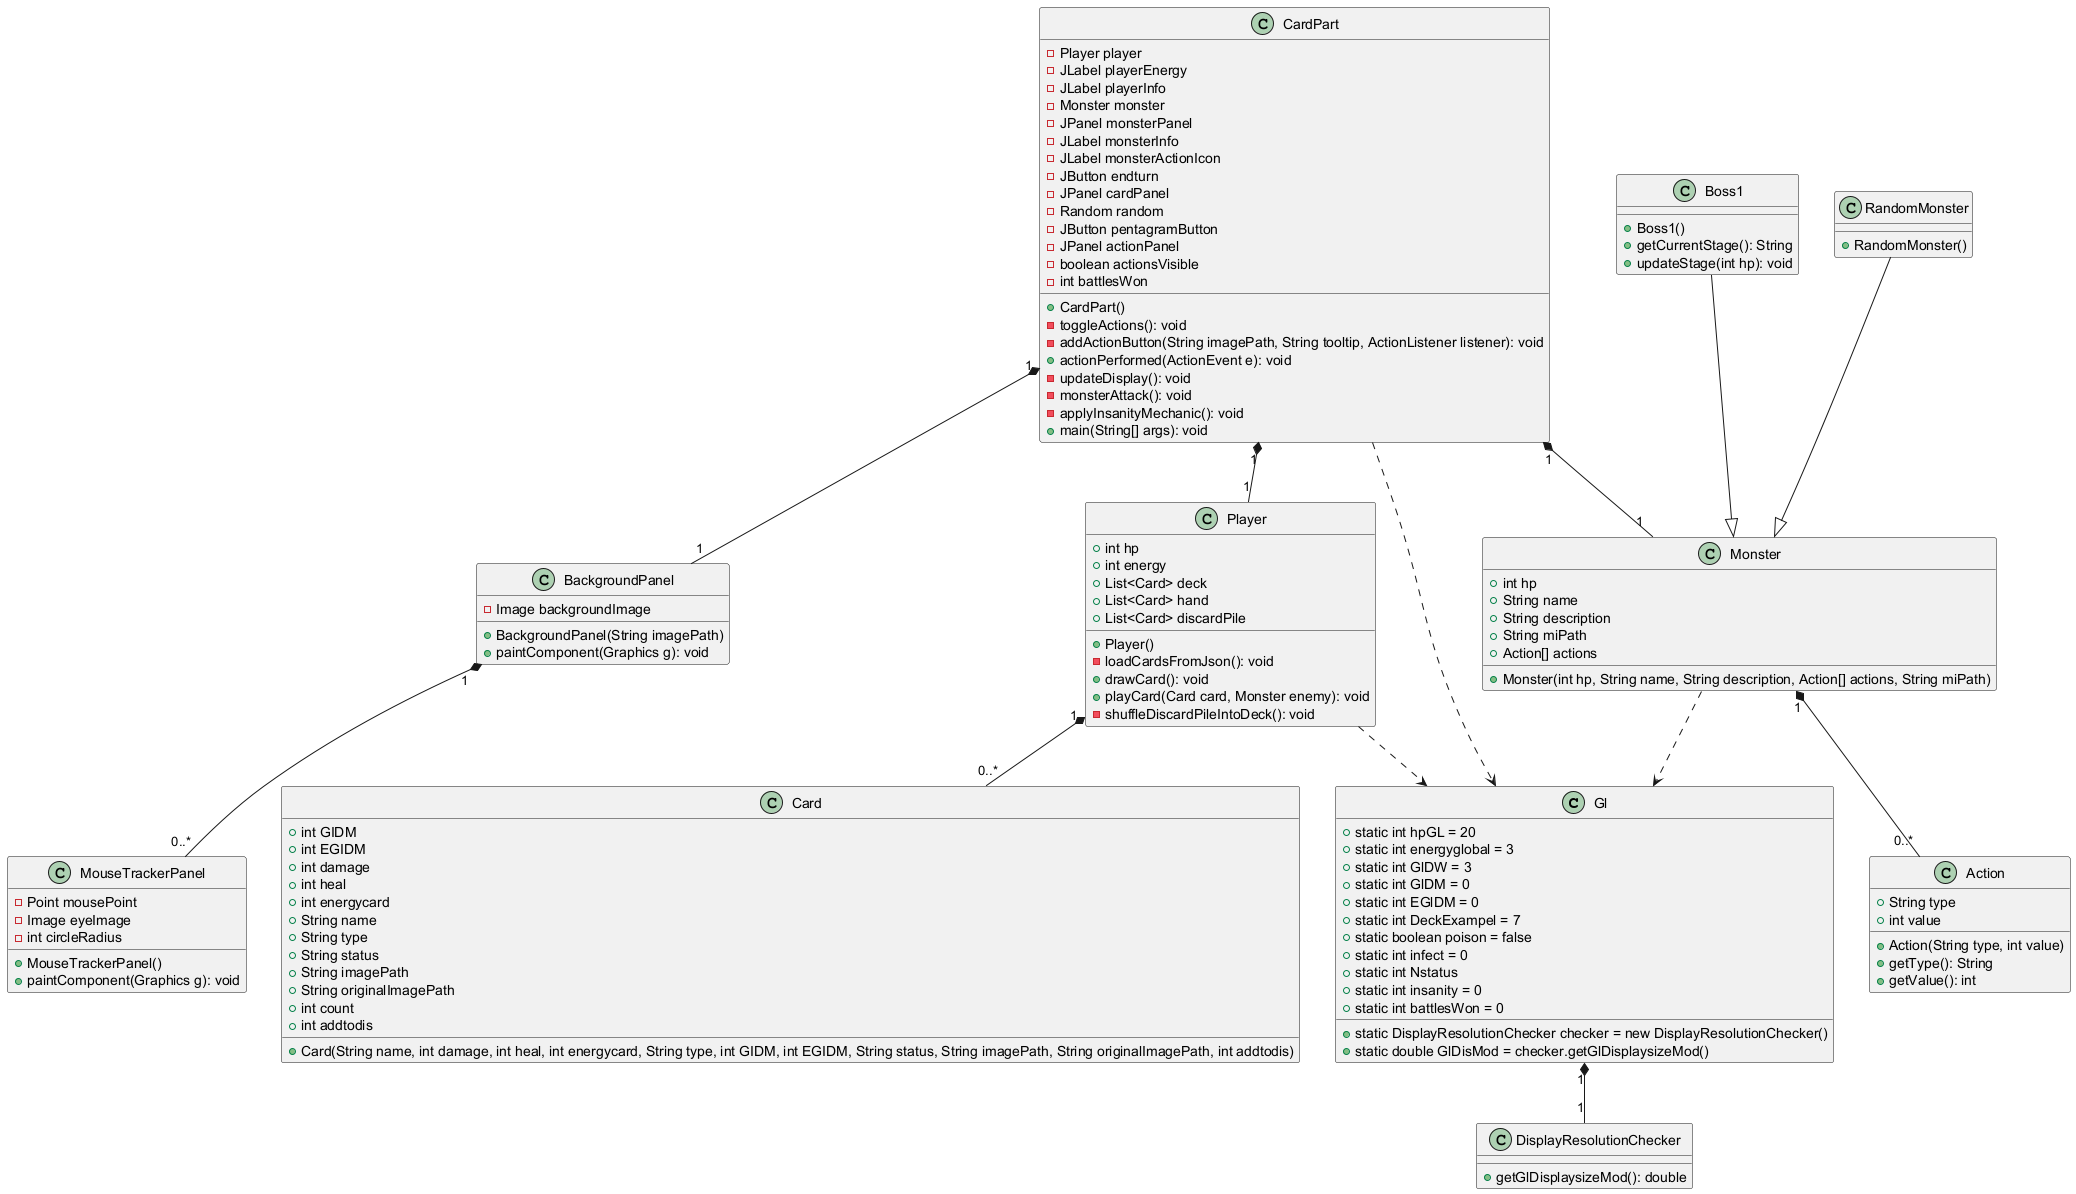

The diagram above was rendered by PlantUML. Its source (embedded in the PNG):
@startuml

class Gl {
    +static int hpGL = 20
    +static int energyglobal = 3
    +static int GlDW = 3
    +static int GlDM = 0
    +static int EGlDM = 0
    +static int DeckExampel = 7
    +static boolean poison = false
    +static int infect = 0
    +static int Nstatus
    +static int insanity = 0
    +static int battlesWon = 0
    +static DisplayResolutionChecker checker = new DisplayResolutionChecker()
    +static double GlDisMod = checker.getGlDisplaysizeMod()
}

class Card {
    +int GIDM
    +int EGIDM
    +int damage
    +int heal
    +int energycard
    +String name
    +String type
    +String status
    +String imagePath
    +String originalImagePath
    +int count
    +int addtodis

    +Card(String name, int damage, int heal, int energycard, String type, int GIDM, int EGIDM, String status, String imagePath, String originalImagePath, int addtodis)
}

class Player {
    +int hp
    +int energy
    +List<Card> deck
    +List<Card> hand
    +List<Card> discardPile

    +Player()
    -loadCardsFromJson(): void
    +drawCard(): void
    +playCard(Card card, Monster enemy): void
    -shuffleDiscardPileIntoDeck(): void
}

class BackgroundPanel {
    -Image backgroundImage

    +BackgroundPanel(String imagePath)
    +paintComponent(Graphics g): void
}

class MouseTrackerPanel {
    -Point mousePoint
    -Image eyeImage
    -int circleRadius

    +MouseTrackerPanel()
    +paintComponent(Graphics g): void
}

class CardPart {
    -Player player
    -JLabel playerEnergy
    -JLabel playerInfo
    -Monster monster
    -JPanel monsterPanel
    -JLabel monsterInfo
    -JLabel monsterActionIcon
    -JButton endturn
    -JPanel cardPanel
    -Random random
    -JButton pentagramButton
    -JPanel actionPanel
    -boolean actionsVisible
    -int battlesWon

    +CardPart()
    -toggleActions(): void
    -addActionButton(String imagePath, String tooltip, ActionListener listener): void
    +actionPerformed(ActionEvent e): void
    -updateDisplay(): void
    -monsterAttack(): void
    -applyInsanityMechanic(): void
    +main(String[] args): void
}

class Monster {
    +int hp
    +String name
    +String description
    +String miPath
    +Action[] actions

    +Monster(int hp, String name, String description, Action[] actions, String miPath)
}

class RandomMonster {
    +RandomMonster()
}

class Boss1 {
    +Boss1()
    +getCurrentStage(): String
    +updateStage(int hp): void
}

class Action {
    +String type
    +int value

    +Action(String type, int value)
    +getType(): String
    +getValue(): int
}

class DisplayResolutionChecker {
    +getGlDisplaysizeMod(): double
}



CardPart "1" *-- "1" Player
CardPart "1" *-- "1" Monster
CardPart "1" *-- "1" BackgroundPanel
Player "1" *-- "0..*" Card
BackgroundPanel "1" *-- "0..*" MouseTrackerPanel
Monster "1" *-- "0..*" Action
RandomMonster --|> Monster
Boss1 --|> Monster
Gl "1" *-- "1" DisplayResolutionChecker
CardPart ..> Gl
Player ..> Gl
Monster ..> Gl

@enduml